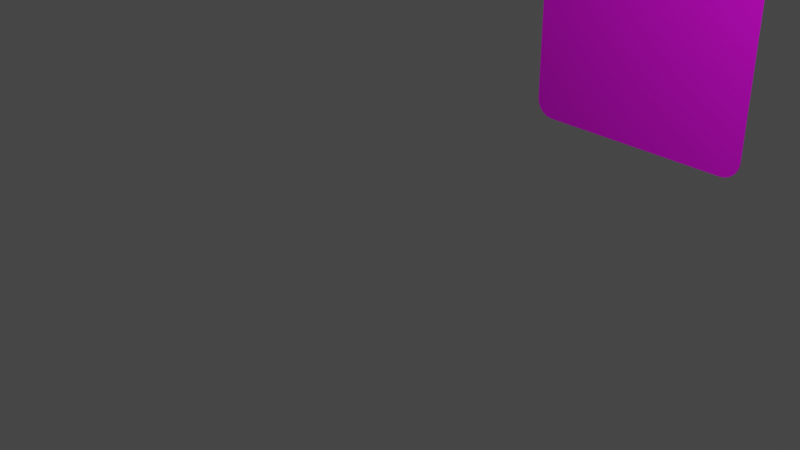 # Source: BlueCard.blend  (saved by Blender 2.91.10; exported with 4.5.12 LTS)
import bpy
from mathutils import Matrix  # noqa: F401  (used for matrix-valued properties, if any)

bpy.ops.wm.read_factory_settings(use_empty=True)
scene = bpy.context.scene
scene.name = 'Scene'

# ---- collections
col_collection = bpy.data.collections.new('Collection'); scene.collection.children.link(col_collection)

# ---- images (referenced by path relative to the original .blend; pixels are not part of the script)
import os
ASSET_DIR = os.environ.get("B2B_ASSET_DIR", "")  # directory of the original .blend (textures are referenced by path, not embedded)
HERE = os.path.dirname(os.path.abspath(__file__))  # packed textures are extracted next to this script under _unpacked/

def load_image(name, relpath, width, height, colorspace="sRGB"):
    """Load a texture the original file referenced (path relative to the .blend, or extracted next to this script)."""
    p = next((c for c in (os.path.join(HERE, relpath), os.path.join(ASSET_DIR, relpath)) if relpath and os.path.exists(c)), "")
    if p:
        img = bpy.data.images.load(p, check_existing=True)
        img.name = name
    else:  # same state as the original file: an image datablock whose file is absent (Cycles renders it pink)
        img = bpy.data.images.new(name, width, height)
        img.source = "FILE"
        img.filepath = "//" + (relpath or name)
    img.colorspace_settings.name = colorspace
    return img
img_card_soh_moldura_blue_png = load_image('card soh moldura blue.png', 'card soh moldura blue.png', 1024, 1024, 'sRGB')

# ---- materials (node trees are filled in below, after node groups)
mat_material_002 = bpy.data.materials.new('Material.002')
mat_material_002.use_transparent_shadow = False

# ---- material node trees
mat_material_002.use_nodes = True; mat_material_002.node_tree.nodes.clear()
_N = mat_material_002.node_tree.nodes; _L = mat_material_002.node_tree.links
n0 = _N.new('ShaderNodeOutputMaterial'); n0.name = 'Material Output'; n0.location = (300, 300)
n1 = _N.new('ShaderNodeBsdfPrincipled'); n1.name = 'Principled BSDF'; n1.location = (14, 447)
n1.distribution = 'GGX'
n1.subsurface_method = 'BURLEY'
n1.inputs[3].default_value = 1.45
n1.inputs[27].default_value = (0.0, 0.0, 0.0, 1.0)
n1.inputs[28].default_value = 1.0
n2 = _N.new('ShaderNodeTexImage'); n2.name = 'Image Texture'; n2.location = (-372, 430)
n2.image = img_card_soh_moldura_blue_png
_L.new(n1.outputs[0], n0.inputs[0])
_L.new(n2.outputs[0], n1.inputs[0])
n0.is_active_output = True

# ---- world
world_world = bpy.data.worlds.new('World'); scene.world = world_world
world_world.use_nodes = True; world_world.node_tree.nodes.clear()
_N = world_world.node_tree.nodes; _L = world_world.node_tree.links
n0 = _N.new('ShaderNodeOutputWorld'); n0.name = 'World Output'; n0.location = (300, 300)
n1 = _N.new('ShaderNodeBackground'); n1.name = 'Background'; n1.location = (10, 300)
n1.inputs[0].default_value = (0.05088, 0.05088, 0.05088, 1.0)
_L.new(n1.outputs[0], n0.inputs[0])
n0.is_active_output = True
world_world.color = (0.05088, 0.05088, 0.05088)
world_world.use_sun_shadow = False
world_world.sun_shadow_jitter_overblur = 0.0

# ---- cameras
cam_camera = bpy.data.cameras.new('Camera')
cam_camera.clip_end = 100.0
cam_camera.ortho_scale = 7.314

# ---- lights
light_light = bpy.data.lights.new('Light', 'POINT')
light_light.transmission_factor = 0.0
light_light.energy = 1000.0
light_light.shadow_soft_size = 0.1
light_light.shadow_maximum_resolution = 0.006
light_light.use_absolute_resolution = True

# ---- meshes
me_plane_002 = bpy.data.meshes.new('Plane.002')
me_plane_002.from_pydata([(-1.387, -1.039, 6.863e-09), (-1.641, -0.7841, -1.839e-08), (-1.431, -1.034, 6.438e-09), (-1.473, -1.023, 5.266e-09), (-1.513, -1.004, 3.384e-09), (-1.549, -0.9784, 8.473e-10), (-1.581, -0.9471, -2.266e-09), (-1.606, -0.9108, -5.861e-09), (-1.625, -0.8707, -9.829e-09), (-1.637, -0.8281, -1.405e-08), (1.556, -0.8026, -1.505e-08), (1.303, -1.054, 9.642e-09), (1.552, -0.8465, -1.072e-08), (1.541, -0.8891, -6.533e-09), (1.522, -0.9289, -2.609e-09), (1.497, -0.9649, 9.277e-10), (1.466, -0.9959, 3.971e-09), (1.43, -1.021, 6.429e-09), (1.39, -1.039, 8.226e-09), (1.347, -1.051, 9.308e-09), (-1.641, -0.7841, 0.0111), (-1.387, -1.039, 0.0111), (-1.637, -0.8281, 0.0111), (-1.625, -0.8707, 0.0111), (-1.606, -0.9108, 0.0111), (-1.581, -0.9471, 0.0111), (-1.549, -0.9784, 0.0111), (-1.513, -1.004, 0.0111), (-1.473, -1.023, 0.0111), (-1.431, -1.034, 0.0111), (1.303, -1.054, 0.0111), (1.556, -0.8026, 0.0111), (1.347, -1.051, 0.0111), (1.39, -1.039, 0.0111), (1.43, -1.021, 0.0111), (1.466, -0.9959, 0.0111), (1.497, -0.9649, 0.0111), (1.522, -0.9289, 0.0111), (1.541, -0.8891, 0.0111), (1.552, -0.8465, 0.0111), (-1.657, 3.13, -4.051e-07), (-1.331, 3.453, -4.369e-07), (-1.652, 3.186, -4.107e-07), (-1.638, 3.241, -4.161e-07), (-1.614, 3.293, -4.212e-07), (-1.581, 3.339, -4.257e-07), (-1.541, 3.379, -4.297e-07), (-1.495, 3.411, -4.328e-07), (-1.443, 3.435, -4.351e-07), (-1.388, 3.449, -4.365e-07), (1.22, 3.431, -4.329e-07), (1.548, 3.102, -4.002e-07), (1.277, 3.426, -4.324e-07), (1.332, 3.411, -4.308e-07), (1.384, 3.386, -4.284e-07), (1.43, 3.353, -4.251e-07), (1.471, 3.312, -4.21e-07), (1.503, 3.266, -4.164e-07), (1.528, 3.214, -4.113e-07), (1.542, 3.159, -4.058e-07), (-1.331, 3.453, 0.0111), (-1.657, 3.13, 0.0111), (-1.388, 3.449, 0.0111), (-1.443, 3.435, 0.0111), (-1.495, 3.411, 0.0111), (-1.541, 3.379, 0.0111), (-1.581, 3.339, 0.0111), (-1.614, 3.293, 0.0111), (-1.638, 3.241, 0.0111), (-1.652, 3.186, 0.0111), (1.548, 3.102, 0.0111), (1.22, 3.431, 0.0111), (1.542, 3.159, 0.0111), (1.528, 3.214, 0.0111), (1.503, 3.266, 0.0111), (1.471, 3.312, 0.0111), (1.43, 3.353, 0.0111), (1.384, 3.386, 0.0111), (1.332, 3.411, 0.0111), (1.277, 3.426, 0.0111)], [], [(0, 11, 30, 21), (40, 1, 20, 61), (20, 22, 23, 24, 25, 26, 27, 28, 29, 21, 30, 32, 33, 34, 35, 36, 37, 38, 39, 31, 70, 72, 73, 74, 75, 76, 77, 78, 79, 71, 60, 62, 63, 64, 65, 66, 67, 68, 69, 61), (50, 41, 60, 71), (10, 31, 39, 12), (12, 39, 38, 13), (13, 38, 37, 14), (14, 37, 36, 15), (15, 36, 35, 16), (16, 35, 34, 17), (17, 34, 33, 18), (18, 33, 32, 19), (19, 32, 30, 11), (20, 1, 9, 22), (22, 9, 8, 23), (23, 8, 7, 24), (24, 7, 6, 25), (25, 6, 5, 26), (26, 5, 4, 27), (27, 4, 3, 28), (28, 3, 2, 29), (29, 2, 0, 21), (10, 51, 70, 31), (40, 61, 69, 42), (42, 69, 68, 43), (43, 68, 67, 44), (44, 67, 66, 45), (45, 66, 65, 46), (46, 65, 64, 47), (47, 64, 63, 48), (48, 63, 62, 49), (49, 62, 60, 41), (70, 51, 59, 72), (72, 59, 58, 73), (73, 58, 57, 74), (74, 57, 56, 75), (75, 56, 55, 76), (76, 55, 54, 77), (77, 54, 53, 78), (78, 53, 52, 79), (79, 52, 50, 71), (0, 2, 3, 4, 5, 6, 7, 8, 9, 1, 40, 42, 43, 44, 45, 46, 47, 48, 49, 41, 50, 52, 53, 54, 55, 56, 57, 58, 59, 51, 10, 12, 13, 14, 15, 16, 17, 18, 19, 11)])
_uv = me_plane_002.uv_layers.new(name='UVMap')
_uv.uv.foreach_set('vector', [0.07916, 0.0, 0.9208, 0.0, 0.9208, 0.0, 0.07916, 0.0, 0.0, 0.9273, 0.0, 0.0563, 0.0, 0.0563, 0.0, 0.9273, 0.009954, 0.572, 0.01007, 0.5677, 0.01042, 0.5636, 0.01098, 0.5597, 0.01175, 0.5562, 0.01816, 0.5493, 0.02148, 0.5485, 0.02513, 0.5479, 0.02903, 0.5475, 0.03304, 0.5474, 0.2919, 0.5473, 0.2959, 0.5474, 0.2998, 0.5478, 0.3035, 0.5484, 0.3068, 0.5492, 0.3132, 0.5561, 0.314, 0.5596, 0.3146, 0.5635, 0.3149, 0.5676, 0.315, 0.5719, 0.315, 0.9573, 0.3149, 0.9628, 0.3144, 0.9682, 0.3137, 0.9732, 0.3127, 0.9778, 0.3045, 0.9866, 0.3002, 0.9877, 0.2955, 0.9885, 0.2905, 0.9889, 0.2853, 0.9891, 0.04106, 0.9891, 0.03591, 0.9889, 0.03091, 0.9885, 0.02624, 0.9877, 0.02202, 0.9866, 0.01366, 0.9777, 0.01267, 0.9732, 0.01194, 0.9682, 0.01149, 0.9628, 0.01134, 0.9573, 0.8981, 1.0, 0.1019, 1.0, 0.1019, 1.0, 0.8981, 1.0, 1.0, 0.05642, 1.0, 0.05642, 0.9996, 0.04662, 0.9996, 0.04662, 0.9996, 0.04662, 0.9996, 0.04662, 0.9984, 0.03714, 0.9984, 0.03714, 0.9984, 0.03714, 0.9984, 0.03714, 0.9965, 0.02825, 0.9965, 0.02825, 0.9965, 0.02825, 0.9965, 0.02825, 0.9938, 0.02022, 0.9938, 0.02022, 0.9938, 0.02022, 0.9938, 0.02022, 0.9716, 0.004397, 0.9716, 0.004397, 0.9716, 0.004397, 0.9716, 0.004397, 0.9604, 0.002518, 0.9604, 0.002518, 0.9604, 0.002518, 0.9604, 0.002518, 0.9479, 0.001133, 0.9479, 0.001133, 0.9479, 0.001133, 0.9479, 0.001133, 0.9346, 0.0002855, 0.9346, 0.0002855, 0.9346, 0.0002855, 0.9346, 0.0002855, 0.9208, 0.0, 0.9208, 0.0, 0.0, 0.0563, 0.0, 0.0563, 0.0004006, 0.04652, 0.0004006, 0.04652, 0.0004006, 0.04652, 0.0004006, 0.04652, 0.00159, 0.03702, 0.00159, 0.03702, 0.00159, 0.03702, 0.00159, 0.03702, 0.003533, 0.0281, 0.003533, 0.0281, 0.003533, 0.0281, 0.003533, 0.0281, 0.00617, 0.02003, 0.00617, 0.02003, 0.00617, 0.02003, 0.00617, 0.02003, 0.02815, 0.004393, 0.02815, 0.004393, 0.02815, 0.004393, 0.02815, 0.004393, 0.03951, 0.002516, 0.03951, 0.002516, 0.03951, 0.002516, 0.03951, 0.002516, 0.05205, 0.001133, 0.05205, 0.001133, 0.05205, 0.001133, 0.05205, 0.001133, 0.06541, 0.0002853, 0.06541, 0.0002853, 0.06541, 0.0002853, 0.06541, 0.0002853, 0.07916, 0.0, 0.07916, 0.0, 1.0, 0.05642, 1.0, 0.9272, 1.0, 0.9272, 1.0, 0.05642, 0.0, 0.9273, 0.0, 0.9273, 0.0005165, 0.9399, 0.0005165, 0.9399, 0.0005165, 0.9399, 0.0005165, 0.9399, 0.00205, 0.9521, 0.00205, 0.9521, 0.00205, 0.9521, 0.00205, 0.9521, 0.004554, 0.9636, 0.004554, 0.9636, 0.004554, 0.9636, 0.004554, 0.9636, 0.007951, 0.9739, 0.007951, 0.9739, 0.007951, 0.9739, 0.007951, 0.9739, 0.03661, 0.9943, 0.03661, 0.9943, 0.03661, 0.9943, 0.03661, 0.9943, 0.05107, 0.9968, 0.05107, 0.9968, 0.05107, 0.9968, 0.05107, 0.9968, 0.06711, 0.9985, 0.06711, 0.9985, 0.06711, 0.9985, 0.06711, 0.9985, 0.08422, 0.9996, 0.08422, 0.9996, 0.08422, 0.9996, 0.08422, 0.9996, 0.1019, 1.0, 0.1019, 1.0, 1.0, 0.9272, 1.0, 0.9272, 0.9995, 0.9398, 0.9995, 0.9398, 0.9995, 0.9398, 0.9995, 0.9398, 0.9979, 0.9521, 0.9979, 0.9521, 0.9979, 0.9521, 0.9979, 0.9521, 0.9954, 0.9637, 0.9954, 0.9637, 0.9954, 0.9637, 0.9954, 0.9637, 0.992, 0.9741, 0.992, 0.9741, 0.992, 0.9741, 0.992, 0.9741, 0.9638, 0.9943, 0.9638, 0.9943, 0.9638, 0.9943, 0.9638, 0.9943, 0.9491, 0.9967, 0.9491, 0.9967, 0.9491, 0.9967, 0.9491, 0.9967, 0.933, 0.9985, 0.933, 0.9985, 0.933, 0.9985, 0.933, 0.9985, 0.9158, 0.9996, 0.9158, 0.9996, 0.9158, 0.9996, 0.9158, 0.9996, 0.8981, 1.0, 0.8981, 1.0, 0.6751, 0.5413, 0.6714, 0.5414, 0.6679, 0.5417, 0.6645, 0.5421, 0.6614, 0.5428, 0.6555, 0.5483, 0.6548, 0.5511, 0.6543, 0.5542, 0.654, 0.5575, 0.6539, 0.5609, 0.6539, 0.9548, 0.654, 0.9592, 0.6544, 0.9634, 0.6551, 0.9674, 0.656, 0.971, 0.6637, 0.9782, 0.6676, 0.979, 0.6719, 0.9796, 0.6765, 0.98, 0.6812, 0.9801, 0.9289, 0.9801, 0.9336, 0.98, 0.9383, 0.9796, 0.9426, 0.979, 0.9465, 0.9782, 0.9541, 0.9711, 0.955, 0.9674, 0.9557, 0.9634, 0.9561, 0.9591, 0.9563, 0.9547, 0.9548, 0.561, 0.9547, 0.5575, 0.9544, 0.5542, 0.9538, 0.5511, 0.9531, 0.5483, 0.9472, 0.5428, 0.9441, 0.5421, 0.9408, 0.5417, 0.9372, 0.5414, 0.9335, 0.5413])
me_plane_002.materials.append(mat_material_002)
me_plane_002.use_remesh_fix_poles = True
me_plane_002.use_remesh_preserve_attributes = False
me_plane_002.use_mirror_vertex_groups = False
me_plane_002.update()

# ---- objects
ob_light = bpy.data.objects.new('Light', light_light)
ob_camera = bpy.data.objects.new('Camera', cam_camera)
ob_plane = bpy.data.objects.new('Plane', me_plane_002)

# ---- transforms, parenting, visibility, modifiers, constraints
ob_light.location = (4.076, 1.005, 5.904)
ob_light.rotation_euler = (0.6503, 0.05522, 1.866)
ob_light.lock_rotations_4d = False
ob_light.empty_display_type = 'ARROWS'
ob_light.color = (0.0, 0.0, 0.0, 0.0)
ob_light.lineart.crease_threshold = 0.0
ob_camera.location = (7.359, -6.926, 4.958)
ob_camera.rotation_euler = (1.109, 0.0, 0.8149)
ob_camera.lock_rotations_4d = False
ob_camera.empty_display_type = 'ARROWS'
ob_camera.color = (0.0, 0.0, 0.0, 0.0)
ob_camera.display_type = 'WIRE'
ob_camera.lineart.crease_threshold = 0.0
ob_plane.location = (-0.402, 4.617, 0.4077)
ob_plane.rotation_euler = (1.571, 0.0, 0.0)
ob_plane.lineart.crease_threshold = 0.0

# ---- collection membership
col_collection.objects.link(ob_light)
col_collection.objects.link(ob_camera)
col_collection.objects.link(ob_plane)

# ---- scene / render settings (as saved in the file)
scene.camera = ob_camera
scene.frame_start = 1; scene.frame_end = 250; scene.frame_set(1)
scene.render.engine = 'BLENDER_EEVEE_NEXT'
scene.cycles.use_denoising = False
scene.cycles.samples = 128
scene.cycles.sampling_pattern = 'TABULATED_SOBOL'
scene.cycles.use_adaptive_sampling = False
scene.cycles.use_light_tree = False
scene.view_settings.view_transform = 'Filmic'
bpy.context.view_layer.update()
